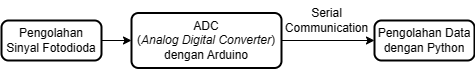

The diagram above was exported from draw.io. Its source (the exported page's mxGraphModel, read from the mxfile embedded in the PNG):
<mxGraphModel dx="815" dy="434" grid="1" gridSize="10" guides="1" tooltips="1" connect="1" arrows="1" fold="1" page="1" pageScale="1" pageWidth="827" pageHeight="1169" math="0" shadow="0">
  <root>
    <mxCell id="0" />
    <mxCell id="1" parent="0" />
    <mxCell id="2" value="" style="group" vertex="1" connectable="0" parent="1">
      <mxGeometry x="580" y="860" width="473" height="67.5" as="geometry" />
    </mxCell>
    <mxCell id="3" value="Pengolahan Sinyal Fotodioda" style="rounded=1;whiteSpace=wrap;html=1;absoluteArcSize=1;arcSize=14;strokeWidth=2;" vertex="1" parent="2">
      <mxGeometry y="20" width="100" height="40" as="geometry" />
    </mxCell>
    <mxCell id="4" value="ADC&lt;br&gt;(&lt;i&gt;Analog Digital Converter&lt;/i&gt;)&lt;br&gt;dengan Arduino" style="rounded=1;whiteSpace=wrap;html=1;absoluteArcSize=1;arcSize=14;strokeWidth=2;" vertex="1" parent="2">
      <mxGeometry x="130" y="12.5" width="150" height="55" as="geometry" />
    </mxCell>
    <mxCell id="5" value="" style="edgeStyle=orthogonalEdgeStyle;rounded=0;orthogonalLoop=1;jettySize=auto;html=1;" edge="1" parent="2" source="3" target="4">
      <mxGeometry relative="1" as="geometry" />
    </mxCell>
    <mxCell id="6" value="Pengolahan Data dengan Python" style="rounded=1;whiteSpace=wrap;html=1;absoluteArcSize=1;arcSize=14;strokeWidth=2;" vertex="1" parent="2">
      <mxGeometry x="373" y="20" width="100" height="40" as="geometry" />
    </mxCell>
    <mxCell id="7" value="" style="edgeStyle=orthogonalEdgeStyle;rounded=0;orthogonalLoop=1;jettySize=auto;html=1;" edge="1" parent="2" source="4" target="6">
      <mxGeometry relative="1" as="geometry" />
    </mxCell>
    <mxCell id="8" value="Serial&lt;br&gt;Communication" style="text;html=1;align=center;verticalAlign=middle;resizable=0;points=[];autosize=1;strokeColor=none;fillColor=none;" vertex="1" parent="2">
      <mxGeometry x="270" width="110" height="40" as="geometry" />
    </mxCell>
  </root>
</mxGraphModel>